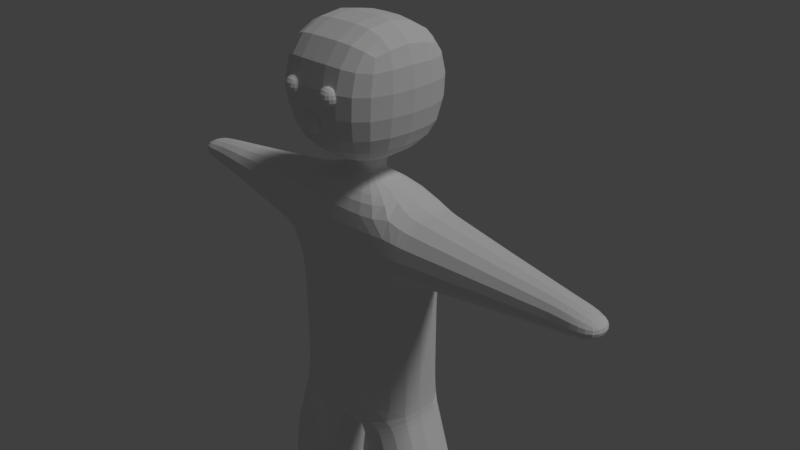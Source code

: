 # Source: 013_009.blend  (saved by Blender 2.79.0; exported with 4.5.12 LTS)
import bpy
from mathutils import Matrix  # noqa: F401  (used for matrix-valued properties, if any)

bpy.ops.wm.read_factory_settings(use_empty=True)
scene = bpy.context.scene
scene.name = 'Scene'

# ---- collections
col_collection_1 = bpy.data.collections.new('Collection 1'); scene.collection.children.link(col_collection_1)

# ---- world
world_world = bpy.data.worlds.new('World'); scene.world = world_world
world_world.color = (0.05088, 0.05088, 0.05088)
world_world.use_sun_shadow = False
world_world.sun_shadow_jitter_overblur = 0.0
world_world.cycles.sampling_method = 'MANUAL'

# ---- cameras
cam_camera = bpy.data.cameras.new('Camera')
cam_camera.clip_end = 100.0
cam_camera.lens = 35.0
cam_camera.sensor_width = 32.0
cam_camera.sensor_height = 18.0
cam_camera.ortho_scale = 7.314
cam_camera.dof.focus_distance = 0.0

# ---- lights
light_lamp = bpy.data.lights.new('Lamp', 'SUN')
light_lamp.transmission_factor = 0.0
light_lamp.cutoff_distance = 30.0
light_lamp.angle = 0.1993
light_lamp.energy = 1.0
light_lamp.shadow_buffer_clip_start = 1.001
light_lamp.shadow_soft_size = 0.1
light_lamp.shadow_cascade_max_distance = 1000.0

# ---- meshes
me_x = bpy.data.meshes.new('立方体')
me_x.from_pydata([(1.0, -0.6015, -2.027), (1.0, -0.6015, 1.0), (1.0, 0.6015, -2.027), (1.0, 0.6015, 1.0), (0.2454, 0.1476, 1.193), (0.2454, -0.1476, 1.193), (0.2454, 0.2454, 1.414), (0.2454, -0.2454, 1.414), (0.2454, 0.2454, 1.414), (0.2454, -0.2454, 1.414), (0.8888, 0.8888, 1.635), (0.8888, -0.8888, 1.635), (0.8888, 0.8888, 3.171), (0.8888, -0.8888, 3.171), (0.1462, 0.6456, -2.22), (0.1462, -0.6456, -2.22), (1.0, 0.6015, 0.02409), (1.0, -0.6015, 0.02409), (3.591, 0.2193, 0.6213), (3.591, -0.2193, 0.6213), (3.591, 0.2193, 0.4028), (3.591, -0.2193, 0.4028), (1.441, -0.6015, -4.137), (1.441, 0.6015, -4.137), (0.5658, 0.6456, -4.138), (0.5658, -0.6456, -4.138), (0.2454, 0.1965, 1.303), (0.2454, -0.1965, 1.303), (1.0, 0.6015, -1.326), (1.0, -0.6015, -1.326), (0.4502, -0.6456, -3.134), (1.32, -0.6015, -3.034), (1.32, 0.6015, -3.034), (0.4502, 0.6456, -3.134), (0.5657, -0.6456, -3.914), (0.5657, 0.6456, -3.914), (1.441, -0.6015, -3.914), (1.441, 0.6015, -3.914), (1.5, -1.472, -4.141), (0.6083, -1.49, -4.138), (0.6536, -1.522, -3.925), (1.595, -1.627, -3.973), (2.052, 0.4201, 0.1712), (2.052, -0.4201, 0.1712), (2.052, -0.4201, 0.8529), (2.052, 0.4201, 0.8529), (3.024, 0.2626, 0.299), (3.024, 0.2626, 0.7251), (3.024, -0.2626, 0.299), (3.024, -0.2626, 0.7251), (1.052, -0.6015, -2.192), (1.052, 0.6015, -2.192), (0.1959, -0.6456, -2.369), (0.1959, 0.6456, -2.369), (1.42, -0.6015, -3.763), (1.42, 0.6015, -3.763), (0.5458, -0.6456, -3.78), (0.5458, 0.6456, -3.78), (0.1542, -0.9355, 2.203), (0.1542, -0.9355, 2.499), (0.1542, -0.6392, 2.203), (0.1542, -0.6392, 2.499), (0.4505, -0.9355, 2.203), (0.4505, -0.9355, 2.499), (0.4505, -0.6392, 2.203), (0.4505, -0.6392, 2.499), (0.1481, -0.9231, 1.847), (0.1481, -0.9231, 2.143), (0.1481, -0.6268, 1.847), (0.1481, -0.6268, 2.143), (1.926, -0.4419, 0.1536), (1.926, -0.4419, 0.8705), (1.926, 0.4419, 0.1536), (1.926, 0.4419, 0.8705), (1.136, -0.578, 0.04316), (1.136, -0.578, 0.9809), (1.136, 0.578, 0.04316), (1.136, 0.578, 0.9809), (2.186, -0.3983, 0.1889), (2.186, -0.3983, 0.8352), (2.186, 0.3983, 0.1889), (2.186, 0.3983, 0.8352), (2.913, 0.2806, 0.2844), (2.913, 0.2806, 0.7397), (2.913, -0.2806, 0.2844), (2.913, -0.2806, 0.7397), (3.143, 0.2535, 0.3208), (3.143, 0.2535, 0.7033), (3.143, -0.2535, 0.3208), (3.143, -0.2535, 0.7033), (0.4094, -0.6456, -3.011), (0.4094, 0.6456, -3.011), (1.277, -0.6015, -2.899), (1.277, 0.6015, -2.899), (1.343, -0.6015, -3.202), (1.343, 0.6015, -3.202), (0.4723, -0.6456, -3.283), (0.4723, 0.6456, -3.283), (1.0, 0.6015, -0.651), (1.0, -0.6015, -0.651), (-1.0, -0.6015, -2.027), (-1.0, -0.6015, 1.0), (-1.0, 0.6015, -2.027), (-1.0, 0.6015, 1.0), (-0.2454, 0.1476, 1.193), (-0.2454, -0.1476, 1.193), (-0.2454, 0.2454, 1.414), (-0.2454, -0.2454, 1.414), (-0.2454, 0.2454, 1.414), (-0.2454, -0.2454, 1.414), (-0.8888, 0.8888, 1.635), (-0.8888, -0.8888, 1.635), (0.0, 0.6456, -2.22), (0.0, -0.6456, -2.22), (-0.8888, 0.8888, 3.171), (-0.8888, -0.8888, 3.171), (-0.1462, 0.6456, -2.22), (-0.1462, -0.6456, -2.22), (-1.0, 0.6015, 0.02409), (-1.0, -0.6015, 0.02409), (-3.591, 0.2193, 0.6213), (-3.591, -0.2193, 0.6213), (-3.591, 0.2193, 0.4028), (-3.591, -0.2193, 0.4028), (0.0, 0.6015, -2.027), (0.0, 0.6015, 1.0), (0.0, -0.6015, -2.027), (0.0, -0.6015, 1.0), (0.0, 0.1476, 1.193), (0.0, -0.1476, 1.193), (0.0, 0.2454, 1.414), (0.0, -0.2454, 1.414), (0.0, 0.2454, 1.414), (0.0, -0.2454, 1.414), (0.0, 0.8888, 1.635), (0.0, -0.8888, 1.635), (0.0, 0.8888, 3.171), (0.0, -0.8888, 3.171), (0.0, -0.6015, 0.02409), (0.0, 0.6015, 0.02409), (-1.441, -0.6015, -4.137), (-1.441, 0.6015, -4.137), (-0.5658, 0.6456, -4.138), (-0.5658, -0.6456, -4.138), (-0.2454, 0.1965, 1.303), (-0.2454, -0.1965, 1.303), (0.0, 0.1965, 1.303), (0.0, -0.1965, 1.303), (-1.0, 0.6015, -1.326), (-1.0, -0.6015, -1.326), (0.0, 0.6015, -1.326), (0.0, -0.6015, -1.326), (-0.4502, -0.6456, -3.134), (-1.32, -0.6015, -3.034), (-1.32, 0.6015, -3.034), (-0.4502, 0.6456, -3.134), (-0.5657, -0.6456, -3.914), (-0.5657, 0.6456, -3.914), (-1.441, -0.6015, -3.914), (-1.441, 0.6015, -3.914), (-1.5, -1.472, -4.141), (-0.6083, -1.49, -4.138), (-0.6536, -1.522, -3.925), (-1.595, -1.627, -3.973), (-2.052, 0.4201, 0.1712), (-2.052, -0.4201, 0.1712), (-2.052, -0.4201, 0.8529), (-2.052, 0.4201, 0.8529), (-3.024, 0.2626, 0.299), (-3.024, 0.2626, 0.7251), (-3.024, -0.2626, 0.299), (-3.024, -0.2626, 0.7251), (-1.052, -0.6015, -2.192), (-1.052, 0.6015, -2.192), (-0.1959, -0.6456, -2.369), (-0.1959, 0.6456, -2.369), (-1.42, -0.6015, -3.763), (-1.42, 0.6015, -3.763), (-0.5458, -0.6456, -3.78), (-0.5458, 0.6456, -3.78), (-0.1542, -0.9355, 2.203), (-0.1542, -0.9355, 2.499), (-0.1542, -0.6392, 2.203), (-0.1542, -0.6392, 2.499), (-0.4505, -0.9355, 2.203), (-0.4505, -0.9355, 2.499), (-0.4505, -0.6392, 2.203), (-0.4505, -0.6392, 2.499), (-0.1481, -0.9231, 1.847), (-0.1481, -0.9231, 2.143), (-0.1481, -0.6268, 1.847), (-0.1481, -0.6268, 2.143), (0.0, -0.6268, 1.847), (0.0, -0.6268, 2.143), (0.0, -0.9231, 1.847), (0.0, -0.9231, 2.143), (-1.926, -0.4419, 0.1536), (-1.926, -0.4419, 0.8705), (-1.926, 0.4419, 0.1536), (-1.926, 0.4419, 0.8705), (-1.136, -0.578, 0.04316), (-1.136, -0.578, 0.9809), (-1.136, 0.578, 0.04316), (-1.136, 0.578, 0.9809), (-2.186, -0.3983, 0.1889), (-2.186, -0.3983, 0.8352), (-2.186, 0.3983, 0.1889), (-2.186, 0.3983, 0.8352), (-2.913, 0.2806, 0.2844), (-2.913, 0.2806, 0.7397), (-2.913, -0.2806, 0.2844), (-2.913, -0.2806, 0.7397), (-3.143, 0.2535, 0.3208), (-3.143, 0.2535, 0.7033), (-3.143, -0.2535, 0.3208), (-3.143, -0.2535, 0.7033), (-0.4094, -0.6456, -3.011), (-0.4094, 0.6456, -3.011), (-1.277, -0.6015, -2.899), (-1.277, 0.6015, -2.899), (-1.343, -0.6015, -3.202), (-1.343, 0.6015, -3.202), (-0.4723, -0.6456, -3.283), (-0.4723, 0.6456, -3.283), (-1.0, 0.6015, -0.651), (-1.0, -0.6015, -0.651), (0.0, 0.6015, -0.651), (0.0, -0.6015, -0.651)], [], [(139, 125, 3, 16), (88, 86, 20, 21), (124, 2, 14, 112), (1, 3, 4, 5), (27, 26, 6, 7), (127, 1, 5, 129), (131, 7, 9, 133), (147, 27, 7, 131), (9, 8, 10, 11), (7, 6, 8, 9), (11, 10, 12, 13), (133, 9, 11, 135), (112, 14, 15, 113), (0, 126, 113, 15), (135, 11, 13, 137), (98, 16, 17, 99), (226, 139, 16, 98), (20, 18, 19, 21), (89, 88, 21, 19), (86, 87, 18, 20), (87, 89, 19, 18), (99, 17, 138, 227), (10, 134, 136, 12), (25, 22, 38, 39), (12, 136, 137, 13), (8, 132, 134, 10), (6, 130, 132, 8), (26, 146, 130, 6), (3, 125, 128, 4), (17, 1, 127, 138), (23, 22, 25, 24), (37, 36, 22, 23), (34, 35, 24, 25), (35, 37, 23, 24), (4, 128, 146, 26), (129, 5, 27, 147), (5, 4, 26, 27), (0, 29, 151, 126), (124, 150, 28, 2), (2, 28, 29, 0), (91, 93, 32, 33), (90, 91, 33, 30), (93, 92, 31, 32), (92, 90, 30, 31), (57, 55, 37, 35), (56, 57, 35, 34), (55, 54, 36, 37), (54, 56, 34, 36), (41, 40, 39, 38), (22, 36, 41, 38), (34, 25, 39, 40), (36, 34, 40, 41), (73, 71, 44, 45), (72, 73, 45, 42), (71, 70, 43, 44), (70, 72, 42, 43), (83, 85, 49, 47), (82, 83, 47, 46), (85, 84, 48, 49), (84, 82, 46, 48), (0, 15, 52, 50), (2, 0, 50, 51), (15, 14, 53, 52), (14, 2, 51, 53), (94, 96, 56, 54), (95, 94, 54, 55), (96, 97, 57, 56), (97, 95, 55, 57), (58, 59, 61, 60), (60, 61, 65, 64), (64, 65, 63, 62), (62, 63, 59, 58), (60, 64, 62, 58), (65, 61, 59, 63), (192, 193, 69, 68), (68, 69, 67, 66), (192, 68, 66, 194), (69, 193, 195, 67), (66, 67, 195, 194), (74, 76, 72, 70), (75, 74, 70, 71), (76, 77, 73, 72), (77, 75, 71, 73), (3, 1, 75, 77), (16, 3, 77, 76), (1, 17, 74, 75), (17, 16, 76, 74), (43, 42, 80, 78), (44, 43, 78, 79), (42, 45, 81, 80), (45, 44, 79, 81), (78, 80, 82, 84), (79, 78, 84, 85), (80, 81, 83, 82), (81, 79, 85, 83), (47, 49, 89, 87), (46, 47, 87, 86), (49, 48, 88, 89), (48, 46, 86, 88), (50, 52, 90, 92), (51, 50, 92, 93), (52, 53, 91, 90), (53, 51, 93, 91), (33, 32, 95, 97), (30, 33, 97, 96), (32, 31, 94, 95), (31, 30, 96, 94), (29, 99, 227, 151), (150, 226, 98, 28), (28, 98, 99, 29), (139, 118, 103, 125), (214, 123, 122, 212), (124, 112, 116, 102), (101, 105, 104, 103), (145, 107, 106, 144), (127, 129, 105, 101), (131, 133, 109, 107), (147, 131, 107, 145), (109, 111, 110, 108), (107, 109, 108, 106), (111, 115, 114, 110), (133, 135, 111, 109), (112, 113, 117, 116), (100, 117, 113, 126), (135, 137, 115, 111), (126, 113, 112, 124), (224, 225, 119, 118), (226, 224, 118, 139), (122, 123, 121, 120), (215, 121, 123, 214), (212, 122, 120, 213), (213, 120, 121, 215), (225, 227, 138, 119), (110, 114, 136, 134), (143, 161, 160, 140), (114, 115, 137, 136), (108, 110, 134, 132), (106, 108, 132, 130), (144, 106, 130, 146), (103, 104, 128, 125), (119, 138, 127, 101), (141, 142, 143, 140), (159, 141, 140, 158), (156, 143, 142, 157), (157, 142, 141, 159), (104, 144, 146, 128), (129, 147, 145, 105), (105, 145, 144, 104), (100, 126, 151, 149), (124, 102, 148, 150), (102, 100, 149, 148), (217, 155, 154, 219), (216, 152, 155, 217), (219, 154, 153, 218), (218, 153, 152, 216), (179, 157, 159, 177), (178, 156, 157, 179), (177, 159, 158, 176), (176, 158, 156, 178), (163, 160, 161, 162), (140, 160, 163, 158), (156, 162, 161, 143), (158, 163, 162, 156), (199, 167, 166, 197), (198, 164, 167, 199), (197, 166, 165, 196), (196, 165, 164, 198), (209, 169, 171, 211), (208, 168, 169, 209), (211, 171, 170, 210), (210, 170, 168, 208), (100, 172, 174, 117), (102, 173, 172, 100), (117, 174, 175, 116), (116, 175, 173, 102), (220, 176, 178, 222), (221, 177, 176, 220), (222, 178, 179, 223), (223, 179, 177, 221), (180, 182, 183, 181), (182, 186, 187, 183), (186, 184, 185, 187), (184, 180, 181, 185), (182, 180, 184, 186), (187, 185, 181, 183), (192, 190, 191, 193), (190, 188, 189, 191), (192, 194, 188, 190), (191, 189, 195, 193), (188, 194, 195, 189), (200, 196, 198, 202), (201, 197, 196, 200), (202, 198, 199, 203), (203, 199, 197, 201), (103, 203, 201, 101), (118, 202, 203, 103), (101, 201, 200, 119), (119, 200, 202, 118), (165, 204, 206, 164), (166, 205, 204, 165), (164, 206, 207, 167), (167, 207, 205, 166), (204, 210, 208, 206), (205, 211, 210, 204), (206, 208, 209, 207), (207, 209, 211, 205), (169, 213, 215, 171), (168, 212, 213, 169), (171, 215, 214, 170), (170, 214, 212, 168), (172, 218, 216, 174), (173, 219, 218, 172), (174, 216, 217, 175), (175, 217, 219, 173), (155, 223, 221, 154), (152, 222, 223, 155), (154, 221, 220, 153), (153, 220, 222, 152), (149, 151, 227, 225), (150, 148, 224, 226), (148, 149, 225, 224)])
me_x.use_remesh_preserve_volume = False
me_x.use_remesh_preserve_attributes = False
me_x.use_mirror_vertex_groups = False
me_x.update()
arm_armature = bpy.data.armatures.new('Armature')  # bones are not reproduced

# ---- objects
ob_armature = bpy.data.objects.new('Armature', arm_armature)
ob_human = bpy.data.objects.new('human', me_x)
ob_camera = bpy.data.objects.new('Camera', cam_camera)
ob_lamp = bpy.data.objects.new('Lamp', light_lamp)

# ---- transforms, parenting, visibility, modifiers, constraints
ob_armature.location = (0.0, 0.0, -1.492)
ob_armature.show_name = True
ob_armature.show_in_front = True
ob_armature.lineart.crease_threshold = 0.0
ob_human.parent = ob_armature
ob_human.matrix_parent_inverse = Matrix(((1.0, 0.0, 0.0, 0.0), (0.0, 1.0, 0.0, 0.0), (0.0, 0.0, 1.0, 1.492), (0.0, 0.0, 0.0, 1.0)))
ob_human.location = (0.0, 0.0, 0.0)
ob_human.lineart.crease_threshold = 0.0
_vg = ob_human.vertex_groups.new(name='root')
_vg = ob_human.vertex_groups.new(name='body')
for _i, _w in zip([0, 2, 14, 15, 16, 17, 28, 29, 50, 51, 53, 74, 76, 98, 99, 100, 102, 112, 113, 116, 117, 118, 119, 124, 125, 126, 127, 138, 139, 148, 149, 150, 151, 172, 173, 175, 200, 202, 224, 225, 226, 227], [0.1079, 0.1207, 0.1343, 0.05923, 0.1783, 0.1794, 0.7407, 0.7378, 0.001079, 0.01083, 0.04814, 0.02896, 0.03266, 0.7698, 0.7694, 0.1071, 0.1202, 0.2178, 0.08203, 0.1347, 0.05929, 0.1774, 0.1786, 0.5031, 0.08498, 0.1619, 0.08859, 0.7879, 0.7897, 0.7406, 0.7376, 0.8958, 0.8536, 0.001261, 0.01112, 0.04793, 0.02818, 0.03177, 0.7696, 0.7692, 0.9323, 0.9243]): _vg.add([_i], _w, 'REPLACE')
_vg = ob_human.vertex_groups.new(name='neck')
for _i, _w in zip([1, 3, 4, 5, 6, 7, 8, 9, 10, 11, 26, 27, 66, 67, 68, 69, 101, 103, 104, 105, 106, 107, 108, 109, 110, 111, 125, 127, 128, 129, 130, 131, 132, 133, 134, 138, 139, 144, 145, 146, 147, 188, 189, 190, 191, 192, 193, 194, 195], [0.1305, 0.1283, 0.7942, 0.8015, 0.3081, 0.3076, 0.1347, 0.12, 0.01018, 0.005228, 0.6856, 0.7024, 0.6035, 0.6059, 0.6011, 0.6081, 0.1303, 0.1279, 0.7873, 0.7941, 0.3135, 0.3128, 0.1402, 0.1253, 0.01328, 0.008296, 0.7792, 0.7827, 0.9345, 0.8882, 0.3275, 0.2959, 0.1469, 0.1063, 0.01231, 0.07986, 0.0766, 0.6769, 0.6923, 0.7583, 0.7274, 0.6034, 0.6058, 0.6009, 0.6081, 0.6015, 0.6092, 0.6035, 0.606]): _vg.add([_i], _w, 'REPLACE')
_vg = ob_human.vertex_groups.new(name='head')
for _i, _w in zip([4, 5, 6, 7, 8, 9, 10, 11, 12, 13, 26, 27, 66, 67, 68, 69, 104, 105, 106, 107, 108, 109, 110, 111, 114, 115, 128, 129, 130, 131, 132, 133, 134, 135, 136, 137, 144, 145, 146, 147, 188, 189, 190, 191, 192, 193, 194, 195], [0.06697, 0.0679, 0.6753, 0.6774, 0.8586, 0.8742, 0.9685, 0.9711, 0.9936, 0.9939, 0.2733, 0.2612, 0.3965, 0.3941, 0.3989, 0.3919, 0.07006, 0.07137, 0.6685, 0.6707, 0.8524, 0.8683, 0.9668, 0.9694, 0.9932, 0.9934, 0.04939, 0.06999, 0.667, 0.695, 0.8489, 0.8898, 0.9677, 0.9757, 0.9964, 0.9958, 0.2793, 0.2686, 0.2356, 0.2552, 0.3966, 0.3942, 0.3991, 0.3919, 0.3985, 0.3908, 0.3965, 0.394]): _vg.add([_i], _w, 'REPLACE')
_vg = ob_human.vertex_groups.new(name='shoulderL')
for _i, _w in zip([1, 3, 4, 5, 16, 17, 26, 28, 29, 74, 75, 76, 77, 98, 99, 125, 127, 138, 139], [0.6642, 0.6699, 0.1041, 0.0925, 0.5937, 0.5899, 0.009844, 0.00696, 0.006221, 0.1439, 0.135, 0.1494, 0.1327, 0.129, 0.1274, 0.04998, 0.04081, 0.04531, 0.04808]): _vg.add([_i], _w, 'REPLACE')
_vg = ob_human.vertex_groups.new(name='armL1')
for _i, _w in zip([1, 3, 4, 16, 17, 42, 43, 44, 45, 70, 71, 72, 73, 74, 75, 76, 77, 78, 79, 80, 81, 98, 99], [0.8534, 0.8525, 0.00088, 0.1903, 0.1942, 0.2346, 0.2353, 0.2346, 0.2352, 0.7877, 0.8567, 0.7881, 0.8561, 0.7825, 0.9696, 0.7744, 0.9702, 0.05417, 0.05378, 0.05388, 0.05404, 0.03299, 0.03357]): _vg.add([_i], _w, 'REPLACE')
_vg = ob_human.vertex_groups.new(name='armL2')
for _i, _w in zip([18, 19, 20, 21, 42, 43, 44, 45, 46, 47, 48, 49, 70, 71, 72, 73, 78, 79, 80, 81, 82, 83, 84, 85, 86, 87, 88, 89], [0.009563, 0.02196, 0.07373, 0.07586, 0.7573, 0.7568, 0.7583, 0.7577, 0.8227, 0.8143, 0.8206, 0.8165, 0.1878, 0.1838, 0.1868, 0.1848, 0.9418, 0.9423, 0.9421, 0.942, 0.9706, 0.9686, 0.9701, 0.9691, 0.1789, 0.1755, 0.1763, 0.1788]): _vg.add([_i], _w, 'REPLACE')
_vg = ob_human.vertex_groups.new(name='handL')
for _i, _w in zip([18, 19, 20, 21, 46, 47, 48, 49, 82, 83, 84, 85, 86, 87, 88, 89], [0.9702, 0.964, 0.9262, 0.9241, 0.1765, 0.1848, 0.1786, 0.1826, 0.0007742, 0.004492, 0.001647, 0.003555, 0.8209, 0.8243, 0.8235, 0.821]): _vg.add([_i], _w, 'REPLACE')
_vg = ob_human.vertex_groups.new(name='shoulderR')
for _i, _w in zip([101, 103, 104, 105, 118, 119, 125, 127, 138, 139, 144, 145, 148, 149, 200, 201, 202, 203, 224, 225], [0.6634, 0.6692, 0.1069, 0.09529, 0.5953, 0.5911, 0.05002, 0.04102, 0.04551, 0.04832, 0.01382, 0.002884, 0.007094, 0.006334, 0.1433, 0.1356, 0.1489, 0.1333, 0.1294, 0.1276]): _vg.add([_i], _w, 'REPLACE')
_vg = ob_human.vertex_groups.new(name='armR1')
for _i, _w in zip([101, 103, 104, 118, 119, 164, 165, 166, 167, 196, 197, 198, 199, 200, 201, 202, 203, 204, 205, 206, 207, 224, 225], [0.9251, 0.9246, 0.002498, 0.1898, 0.1939, 0.2363, 0.237, 0.233, 0.2336, 0.7873, 0.8256, 0.7877, 0.8249, 0.7836, 0.9924, 0.7755, 0.9926, 0.05528, 0.05272, 0.05499, 0.05297, 0.03278, 0.0334]): _vg.add([_i], _w, 'REPLACE')
_vg = ob_human.vertex_groups.new(name='armR2')
for _i, _w in zip([164, 165, 166, 167, 168, 169, 170, 171, 196, 197, 198, 199, 204, 205, 206, 207, 208, 209, 210, 211, 212, 213, 214, 215], [0.7546, 0.7543, 0.7586, 0.7589, 0.5235, 0.7581, 0.7454, 0.2565, 0.1879, 0.1832, 0.1869, 0.1843, 0.9383, 0.938, 0.9375, 0.9413, 0.9296, 0.9544, 0.9501, 0.9012, 0.121, 0.1465, 0.1494, 0.06902]): _vg.add([_i], _w, 'REPLACE')
_vg = ob_human.vertex_groups.new(name='handR')
for _i, _w in zip([120, 121, 122, 123, 168, 169, 170, 171, 208, 209, 210, 211, 212, 213, 214, 215], [0.9857, 0.9891, 0.984, 0.9848, 0.4759, 0.2411, 0.2538, 0.7428, 0.06617, 0.03327, 0.04125, 0.09487, 0.8789, 0.8533, 0.8505, 0.9308]): _vg.add([_i], _w, 'REPLACE')
_vg = ob_human.vertex_groups.new(name='LegL1')
for _i, _w in zip([0, 2, 14, 15, 28, 29, 30, 31, 32, 33, 35, 50, 51, 52, 53, 55, 56, 57, 90, 91, 92, 93, 94, 95, 96, 97, 98, 99, 112, 113, 116, 117, 124, 126, 150, 151, 174, 175], [0.8485, 0.8404, 0.6805, 0.6135, 0.2014, 0.2002, 0.6541, 0.3078, 0.3106, 0.6462, 0.01683, 0.9235, 0.92, 0.8435, 0.861, 0.009295, 0.05947, 0.07198, 0.8421, 0.843, 0.7615, 0.761, 0.1241, 0.126, 0.2742, 0.2734, 0.03659, 0.03674, 0.2718, 0.2708, 0.09799, 0.1336, 0.1967, 0.1719, 0.02871, 0.02746, 0.03901, 0.02051]): _vg.add([_i], _w, 'REPLACE')
_vg = ob_human.vertex_groups.new(name='LegL2')
for _i, _w in zip([23, 24, 25, 30, 31, 32, 33, 34, 35, 36, 37, 50, 51, 54, 55, 56, 57, 90, 91, 92, 93, 94, 95, 96, 97], [0.5618, 0.5687, 0.06069, 0.2953, 0.6253, 0.6703, 0.3297, 0.1254, 0.7694, 0.01746, 0.7669, 0.0161, 0.02518, 0.1978, 0.8506, 0.599, 0.8302, 0.1183, 0.1282, 0.2098, 0.2255, 0.7109, 0.8375, 0.6292, 0.6928]): _vg.add([_i], _w, 'REPLACE')
_vg = ob_human.vertex_groups.new(name='LegL3')
for _i, _w in zip([22, 23, 24, 25, 30, 31, 34, 35, 36, 37, 38, 39, 40, 41, 54, 55, 56, 57, 92, 93, 94, 95, 96, 97], [0.9743, 0.4333, 0.4199, 0.9347, 0.03155, 0.06354, 0.8618, 0.1967, 0.9619, 0.2204, 0.9969, 0.9948, 0.9953, 0.997, 0.7785, 0.1195, 0.3407, 0.09677, 0.0008731, 0.000873, 0.1636, 0.02055, 0.0925, 0.009716]): _vg.add([_i], _w, 'REPLACE')
_vg = ob_human.vertex_groups.new(name='LegR1')
for _i, _w in zip([0, 14, 15, 52, 53, 100, 102, 112, 113, 116, 117, 124, 126, 148, 149, 150, 151, 152, 153, 154, 155, 156, 157, 158, 172, 173, 174, 175, 176, 177, 178, 179, 216, 217, 218, 219, 220, 221, 222, 223, 224, 225], [0.009132, 0.1727, 0.3137, 0.1045, 0.06375, 0.8735, 0.8531, 0.5014, 0.637, 0.7557, 0.7945, 0.2921, 0.6586, 0.2074, 0.2125, 0.05133, 0.09427, 0.6792, 0.5023, 0.5041, 0.6721, 0.01759, 0.02564, 0.001085, 0.9402, 0.9331, 0.9066, 0.892, 0.04947, 0.04749, 0.06903, 0.07561, 0.8668, 0.8623, 0.8205, 0.8199, 0.2009, 0.2014, 0.2847, 0.2828, 0.04008, 0.04346]): _vg.add([_i], _w, 'REPLACE')
_vg = ob_human.vertex_groups.new(name='LegR2')
for _i, _w in zip([140, 141, 142, 143, 152, 153, 154, 155, 156, 157, 158, 159, 160, 161, 162, 163, 172, 173, 176, 177, 178, 179, 216, 217, 218, 219, 220, 221, 222, 223], [0.9802, 0.9855, 0.9799, 0.9749, 0.3154, 0.4959, 0.494, 0.3212, 0.966, 0.9618, 0.9743, 0.9765, 0.9809, 0.9802, 0.9801, 0.981, 0.006316, 0.009736, 0.95, 0.951, 0.9305, 0.9237, 0.1199, 0.1213, 0.1737, 0.174, 0.7983, 0.7978, 0.7131, 0.7146]): _vg.add([_i], _w, 'REPLACE')
_vg = ob_human.vertex_groups.new(name='LegR3')
for _i, _w in zip([142, 143], [9.061e-05, 0.002933]): _vg.add([_i], _w, 'REPLACE')
_m = ob_human.modifiers.new('Armature', 'ARMATURE')
_m.object = ob_armature
_m = ob_human.modifiers.new('Subsurf', 'SUBSURF')
_m.uv_smooth = 'PRESERVE_CORNERS'
_m.quality = 2
_m.levels = 2
_m.show_only_control_edges = False
ob_camera.location = (7.481, -6.508, 5.344)
ob_camera.rotation_euler = (1.109, 0.0, 0.8149)
ob_camera.lock_rotations_4d = False
ob_camera.empty_display_type = 'ARROWS'
ob_camera.color = (0.0, 0.0, 0.0, 0.0)
ob_camera.hide_viewport = True
ob_camera.display_type = 'WIRE'
ob_camera.lineart.crease_threshold = 0.0
_c = ob_camera.constraints.new('TRACK_TO'); _c.name = 'AutoTrack'
ob_lamp.location = (-5.427, -6.173, 5.904)
ob_lamp.rotation_euler = (0.6503, 0.05522, 1.866)
ob_lamp.lock_rotations_4d = False
ob_lamp.empty_display_type = 'ARROWS'
ob_lamp.color = (0.0, 0.0, 0.0, 0.0)
ob_lamp.hide_viewport = True
ob_lamp.lineart.crease_threshold = 0.0
_c = ob_lamp.constraints.new('TRACK_TO'); _c.name = 'AutoTrack'

# ---- collection membership
col_collection_1.objects.link(ob_armature)
col_collection_1.objects.link(ob_human)
col_collection_1.objects.link(ob_camera)
col_collection_1.objects.link(ob_lamp)

# ---- scene / render settings (as saved in the file)
scene.camera = ob_camera
scene.frame_start = 1; scene.frame_end = 250; scene.frame_set(29)
scene.render.engine = 'CYCLES'
scene.render.resolution_percentage = 50
scene.render.dither_intensity = 0.0
scene.cycles.use_denoising = False
scene.cycles.samples = 128
scene.cycles.sampling_pattern = 'TABULATED_SOBOL'
scene.cycles.use_adaptive_sampling = False
scene.cycles.use_light_tree = False
scene.cycles.blur_glossy = 0.0
scene.cycles.sample_clamp_indirect = 0.0
scene.view_settings.view_transform = 'Standard'
bpy.context.view_layer.update()
